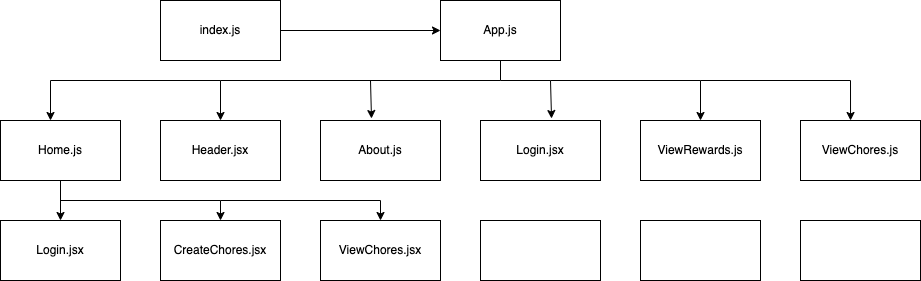

The diagram above was exported from draw.io. Its source (the exported page's mxGraphModel, read from the mxfile embedded in the PNG):
<mxGraphModel dx="1386" dy="651" grid="1" gridSize="10" guides="1" tooltips="1" connect="1" arrows="1" fold="1" page="1" pageScale="1" pageWidth="1100" pageHeight="1700" background="#ffffff" math="0" shadow="0">
  <root>
    <mxCell id="0" />
    <mxCell id="1" parent="0" />
    <mxCell id="Ojv2_K1g_1P402eESX3S-2" value="index.js" style="rounded=0;whiteSpace=wrap;html=1;" parent="1" vertex="1">
      <mxGeometry x="200" y="80" width="120" height="60" as="geometry" />
    </mxCell>
    <mxCell id="Ojv2_K1g_1P402eESX3S-3" value="App.js" style="rounded=0;whiteSpace=wrap;html=1;" parent="1" vertex="1">
      <mxGeometry x="480" y="80" width="120" height="60" as="geometry" />
    </mxCell>
    <mxCell id="Ojv2_K1g_1P402eESX3S-4" value="Home.js" style="rounded=0;whiteSpace=wrap;html=1;" parent="1" vertex="1">
      <mxGeometry x="40" y="200" width="120" height="60" as="geometry" />
    </mxCell>
    <mxCell id="Ojv2_K1g_1P402eESX3S-5" value="Header.jsx" style="rounded=0;whiteSpace=wrap;html=1;" parent="1" vertex="1">
      <mxGeometry x="200" y="200" width="120" height="60" as="geometry" />
    </mxCell>
    <mxCell id="Ojv2_K1g_1P402eESX3S-7" value="About.js" style="rounded=0;whiteSpace=wrap;html=1;" parent="1" vertex="1">
      <mxGeometry x="360" y="200" width="120" height="60" as="geometry" />
    </mxCell>
    <mxCell id="Ojv2_K1g_1P402eESX3S-8" value="ViewRewards.js" style="rounded=0;whiteSpace=wrap;html=1;" parent="1" vertex="1">
      <mxGeometry x="680" y="200" width="120" height="60" as="geometry" />
    </mxCell>
    <mxCell id="Ojv2_K1g_1P402eESX3S-10" value="Login.jsx" style="rounded=0;whiteSpace=wrap;html=1;" parent="1" vertex="1">
      <mxGeometry x="520" y="200" width="120" height="60" as="geometry" />
    </mxCell>
    <mxCell id="Ojv2_K1g_1P402eESX3S-11" value="ViewChores.js" style="rounded=0;whiteSpace=wrap;html=1;" parent="1" vertex="1">
      <mxGeometry x="840" y="200" width="120" height="60" as="geometry" />
    </mxCell>
    <mxCell id="Ojv2_K1g_1P402eESX3S-12" value="CreateChores.jsx" style="rounded=0;whiteSpace=wrap;html=1;" parent="1" vertex="1">
      <mxGeometry x="200" y="300" width="120" height="60" as="geometry" />
    </mxCell>
    <mxCell id="Ojv2_K1g_1P402eESX3S-13" value="ViewChores.jsx" style="rounded=0;whiteSpace=wrap;html=1;" parent="1" vertex="1">
      <mxGeometry x="360" y="300" width="120" height="60" as="geometry" />
    </mxCell>
    <mxCell id="Ojv2_K1g_1P402eESX3S-14" value="" style="rounded=0;whiteSpace=wrap;html=1;" parent="1" vertex="1">
      <mxGeometry x="520" y="300" width="120" height="60" as="geometry" />
    </mxCell>
    <mxCell id="Ojv2_K1g_1P402eESX3S-15" value="" style="rounded=0;whiteSpace=wrap;html=1;" parent="1" vertex="1">
      <mxGeometry x="680" y="300" width="120" height="60" as="geometry" />
    </mxCell>
    <mxCell id="Ojv2_K1g_1P402eESX3S-16" value="" style="endArrow=classic;html=1;rounded=0;" parent="1" source="Ojv2_K1g_1P402eESX3S-2" target="Ojv2_K1g_1P402eESX3S-3" edge="1">
      <mxGeometry width="50" height="50" relative="1" as="geometry">
        <mxPoint x="460" y="460" as="sourcePoint" />
        <mxPoint x="510" y="410" as="targetPoint" />
      </mxGeometry>
    </mxCell>
    <mxCell id="Ojv2_K1g_1P402eESX3S-17" value="" style="endArrow=classic;html=1;rounded=0;exitX=0.5;exitY=1;exitDx=0;exitDy=0;" parent="1" source="Ojv2_K1g_1P402eESX3S-3" edge="1">
      <mxGeometry width="50" height="50" relative="1" as="geometry">
        <mxPoint x="630" y="160" as="sourcePoint" />
        <mxPoint x="90" y="200" as="targetPoint" />
        <Array as="points">
          <mxPoint x="540" y="160" />
          <mxPoint x="260" y="160" />
          <mxPoint x="90" y="160" />
        </Array>
      </mxGeometry>
    </mxCell>
    <mxCell id="Ojv2_K1g_1P402eESX3S-18" value="" style="endArrow=classic;html=1;rounded=0;entryX=0.592;entryY=-0.033;entryDx=0;entryDy=0;entryPerimeter=0;" parent="1" target="Ojv2_K1g_1P402eESX3S-10" edge="1">
      <mxGeometry width="50" height="50" relative="1" as="geometry">
        <mxPoint x="540" y="160" as="sourcePoint" />
        <mxPoint x="600" y="160" as="targetPoint" />
        <Array as="points">
          <mxPoint x="590" y="160" />
        </Array>
      </mxGeometry>
    </mxCell>
    <mxCell id="Ojv2_K1g_1P402eESX3S-19" value="" style="endArrow=classic;html=1;rounded=0;entryX=0.425;entryY=-0.033;entryDx=0;entryDy=0;entryPerimeter=0;" parent="1" target="Ojv2_K1g_1P402eESX3S-7" edge="1">
      <mxGeometry width="50" height="50" relative="1" as="geometry">
        <mxPoint x="410" y="160" as="sourcePoint" />
        <mxPoint x="460" y="110" as="targetPoint" />
      </mxGeometry>
    </mxCell>
    <mxCell id="Ojv2_K1g_1P402eESX3S-20" value="" style="endArrow=classic;html=1;rounded=0;" parent="1" target="Ojv2_K1g_1P402eESX3S-5" edge="1">
      <mxGeometry width="50" height="50" relative="1" as="geometry">
        <mxPoint x="260" y="160" as="sourcePoint" />
        <mxPoint x="300" y="110" as="targetPoint" />
      </mxGeometry>
    </mxCell>
    <mxCell id="Ojv2_K1g_1P402eESX3S-21" value="" style="endArrow=classic;html=1;rounded=0;" parent="1" target="Ojv2_K1g_1P402eESX3S-8" edge="1">
      <mxGeometry width="50" height="50" relative="1" as="geometry">
        <mxPoint x="590" y="160" as="sourcePoint" />
        <mxPoint x="640" y="110" as="targetPoint" />
        <Array as="points">
          <mxPoint x="740" y="160" />
        </Array>
      </mxGeometry>
    </mxCell>
    <mxCell id="Ojv2_K1g_1P402eESX3S-22" value="" style="endArrow=classic;html=1;rounded=0;entryX=0.417;entryY=0;entryDx=0;entryDy=0;entryPerimeter=0;" parent="1" target="Ojv2_K1g_1P402eESX3S-11" edge="1">
      <mxGeometry width="50" height="50" relative="1" as="geometry">
        <mxPoint x="740" y="160" as="sourcePoint" />
        <mxPoint x="990" y="160" as="targetPoint" />
        <Array as="points">
          <mxPoint x="890" y="160" />
        </Array>
      </mxGeometry>
    </mxCell>
    <mxCell id="Ojv2_K1g_1P402eESX3S-23" value="" style="rounded=0;whiteSpace=wrap;html=1;" parent="1" vertex="1">
      <mxGeometry x="840" y="300" width="120" height="60" as="geometry" />
    </mxCell>
    <mxCell id="Ojv2_K1g_1P402eESX3S-24" value="Login.jsx" style="rounded=0;whiteSpace=wrap;html=1;" parent="1" vertex="1">
      <mxGeometry x="40" y="300" width="120" height="60" as="geometry" />
    </mxCell>
    <mxCell id="Ojv2_K1g_1P402eESX3S-25" value="" style="endArrow=classic;html=1;rounded=0;exitX=0.5;exitY=1;exitDx=0;exitDy=0;entryX=0.5;entryY=0;entryDx=0;entryDy=0;" parent="1" source="Ojv2_K1g_1P402eESX3S-4" target="Ojv2_K1g_1P402eESX3S-24" edge="1">
      <mxGeometry width="50" height="50" relative="1" as="geometry">
        <mxPoint x="480" y="290" as="sourcePoint" />
        <mxPoint x="530" y="240" as="targetPoint" />
      </mxGeometry>
    </mxCell>
    <mxCell id="Ojv2_K1g_1P402eESX3S-28" value="" style="endArrow=classic;html=1;rounded=0;entryX=0.5;entryY=0;entryDx=0;entryDy=0;" parent="1" target="Ojv2_K1g_1P402eESX3S-12" edge="1">
      <mxGeometry width="50" height="50" relative="1" as="geometry">
        <mxPoint x="100" y="280" as="sourcePoint" />
        <mxPoint x="320" y="280" as="targetPoint" />
        <Array as="points">
          <mxPoint x="260" y="280" />
        </Array>
      </mxGeometry>
    </mxCell>
    <mxCell id="Ojv2_K1g_1P402eESX3S-30" value="" style="endArrow=classic;html=1;rounded=0;entryX=0.5;entryY=0;entryDx=0;entryDy=0;" parent="1" target="Ojv2_K1g_1P402eESX3S-13" edge="1">
      <mxGeometry width="50" height="50" relative="1" as="geometry">
        <mxPoint x="260" y="280" as="sourcePoint" />
        <mxPoint x="500" y="280" as="targetPoint" />
        <Array as="points">
          <mxPoint x="420" y="280" />
        </Array>
      </mxGeometry>
    </mxCell>
  </root>
</mxGraphModel>